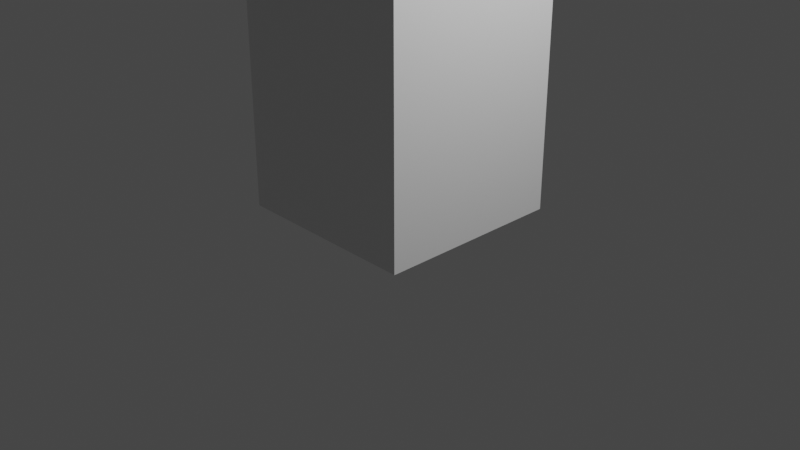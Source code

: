 # Source: bonedemo.blend  (saved by Blender 3.1.7; exported with 4.5.12 LTS)
import bpy
from mathutils import Matrix  # noqa: F401  (used for matrix-valued properties, if any)

bpy.ops.wm.read_factory_settings(use_empty=True)
scene = bpy.context.scene
scene.name = 'Scene'

# ---- collections
col_collection = bpy.data.collections.new('Collection'); scene.collection.children.link(col_collection)

# ---- materials (node trees are filled in below, after node groups)
mat_material = bpy.data.materials.new('Material')
mat_material.alpha_threshold = 0.0
mat_material.use_transparent_shadow = False
mat_material.line_color = (0.0, 0.0, 0.0, 1.0)

# ---- material node trees
mat_material.use_nodes = True; mat_material.node_tree.nodes.clear()
_N = mat_material.node_tree.nodes; _L = mat_material.node_tree.links
n0 = _N.new('ShaderNodeOutputMaterial'); n0.name = 'Material Output'; n0.location = (300, 300)
n1 = _N.new('ShaderNodeBsdfPrincipled'); n1.name = 'Principled BSDF'; n1.location = (10, 300)
n1.distribution = 'GGX'
n1.subsurface_method = 'RANDOM_WALK_SKIN'
n1.inputs[2].default_value = 0.4
n1.inputs[3].default_value = 1.45
n1.inputs[27].default_value = (0.0, 0.0, 0.0, 1.0)
n1.inputs[28].default_value = 1.0
_L.new(n1.outputs[0], n0.inputs[0])
n0.is_active_output = True

# ---- world
world_world = bpy.data.worlds.new('World'); scene.world = world_world
world_world.use_nodes = True; world_world.node_tree.nodes.clear()
_N = world_world.node_tree.nodes; _L = world_world.node_tree.links
n0 = _N.new('ShaderNodeOutputWorld'); n0.name = 'World Output'; n0.location = (300, 300)
n1 = _N.new('ShaderNodeBackground'); n1.name = 'Background'; n1.location = (10, 300)
n1.inputs[0].default_value = (0.05088, 0.05088, 0.05088, 1.0)
_L.new(n1.outputs[0], n0.inputs[0])
n0.is_active_output = True
world_world.color = (0.05088, 0.05088, 0.05088)
world_world.use_sun_shadow = False
world_world.sun_shadow_jitter_overblur = 0.0

# ---- cameras
cam_camera = bpy.data.cameras.new('Camera')
cam_camera.clip_end = 100.0
cam_camera.ortho_scale = 7.314

# ---- lights
light_light = bpy.data.lights.new('Light', 'POINT')
light_light.transmission_factor = 0.0
light_light.energy = 1000.0
light_light.shadow_soft_size = 0.1
light_light.shadow_maximum_resolution = 0.006
light_light.use_absolute_resolution = True

# ---- meshes
me_cube = bpy.data.meshes.new('Cube')
me_cube.from_pydata([(1.0, 1.0, 2.019), (1.0, 1.0, 0.01916), (1.0, -1.0, 2.019), (1.0, -1.0, 0.01916), (-1.0, 1.0, 2.019), (-1.0, 1.0, 0.01916), (-1.0, -1.0, 2.019), (-1.0, -1.0, 0.01916), (1.0, 1.0, 1.815), (1.0, 1.0, 1.592), (1.0, 1.0, 1.37), (1.0, 1.0, 1.148), (1.0, 1.0, 0.9258), (1.0, 1.0, 0.7036), (1.0, 1.0, 0.4814), (1.0, 1.0, 0.2591), (-1.0, -1.0, 0.2591), (-1.0, -1.0, 0.4814), (-1.0, -1.0, 0.7036), (-1.0, -1.0, 0.9258), (-1.0, -1.0, 1.148), (-1.0, -1.0, 1.37), (-1.0, -1.0, 1.592), (-1.0, -1.0, 1.815), (1.0, -1.0, 1.815), (1.0, -1.0, 1.592), (1.0, -1.0, 1.37), (1.0, -1.0, 1.148), (1.0, -1.0, 0.9258), (1.0, -1.0, 0.7036), (1.0, -1.0, 0.4814), (1.0, -1.0, 0.2591), (-1.0, 1.0, 1.815), (-1.0, 1.0, 1.592), (-1.0, 1.0, 1.37), (-1.0, 1.0, 1.148), (-1.0, 1.0, 0.9258), (-1.0, 1.0, 0.7036), (-1.0, 1.0, 0.4814), (-1.0, 1.0, 0.2591)], [], [(0, 4, 6, 2), (24, 2, 6, 23), (23, 6, 4, 32), (5, 1, 3, 7), (8, 0, 2, 24), (32, 4, 0, 8), (5, 39, 15, 1), (39, 38, 14, 15), (38, 37, 13, 14), (37, 36, 12, 13), (36, 35, 11, 12), (35, 34, 10, 11), (34, 33, 9, 10), (33, 32, 8, 9), (1, 15, 31, 3), (15, 14, 30, 31), (14, 13, 29, 30), (13, 12, 28, 29), (12, 11, 27, 28), (11, 10, 26, 27), (10, 9, 25, 26), (9, 8, 24, 25), (7, 16, 39, 5), (16, 17, 38, 39), (17, 18, 37, 38), (18, 19, 36, 37), (19, 20, 35, 36), (20, 21, 34, 35), (21, 22, 33, 34), (22, 23, 32, 33), (3, 31, 16, 7), (31, 30, 17, 16), (30, 29, 18, 17), (29, 28, 19, 18), (28, 27, 20, 19), (27, 26, 21, 20), (26, 25, 22, 21), (25, 24, 23, 22)])
_uv = me_cube.uv_layers.new(name='UVMap')
_uv.uv.foreach_set('vector', [0.625, 0.5, 0.875, 0.5, 0.875, 0.75, 0.625, 0.75, 0.5994, 0.75, 0.625, 0.75, 0.625, 1.0, 0.5994, 1.0, 0.5994, 0.0, 0.625, 0.0, 0.625, 0.25, 0.5994, 0.25, 0.125, 0.5, 0.375, 0.5, 0.375, 0.75, 0.125, 0.75, 0.5994, 0.5, 0.625, 0.5, 0.625, 0.75, 0.5994, 0.75, 0.5994, 0.25, 0.625, 0.25, 0.625, 0.5, 0.5994, 0.5, 0.375, 0.25, 0.405, 0.25, 0.405, 0.5, 0.375, 0.5, 0.405, 0.25, 0.4328, 0.25, 0.4328, 0.5, 0.405, 0.5, 0.4328, 0.25, 0.4606, 0.25, 0.4606, 0.5, 0.4328, 0.5, 0.4606, 0.25, 0.4883, 0.25, 0.4883, 0.5, 0.4606, 0.5, 0.4883, 0.25, 0.5161, 0.25, 0.5161, 0.5, 0.4883, 0.5, 0.5161, 0.25, 0.5439, 0.25, 0.5439, 0.5, 0.5161, 0.5, 0.5439, 0.25, 0.5717, 0.25, 0.5717, 0.5, 0.5439, 0.5, 0.5717, 0.25, 0.5994, 0.25, 0.5994, 0.5, 0.5717, 0.5, 0.375, 0.5, 0.405, 0.5, 0.405, 0.75, 0.375, 0.75, 0.405, 0.5, 0.4328, 0.5, 0.4328, 0.75, 0.405, 0.75, 0.4328, 0.5, 0.4606, 0.5, 0.4606, 0.75, 0.4328, 0.75, 0.4606, 0.5, 0.4883, 0.5, 0.4883, 0.75, 0.4606, 0.75, 0.4883, 0.5, 0.5161, 0.5, 0.5161, 0.75, 0.4883, 0.75, 0.5161, 0.5, 0.5439, 0.5, 0.5439, 0.75, 0.5161, 0.75, 0.5439, 0.5, 0.5717, 0.5, 0.5717, 0.75, 0.5439, 0.75, 0.5717, 0.5, 0.5994, 0.5, 0.5994, 0.75, 0.5717, 0.75, 0.375, 0.0, 0.405, 0.0, 0.405, 0.25, 0.375, 0.25, 0.405, 0.0, 0.4328, 0.0, 0.4328, 0.25, 0.405, 0.25, 0.4328, 0.0, 0.4606, 0.0, 0.4606, 0.25, 0.4328, 0.25, 0.4606, 0.0, 0.4883, 0.0, 0.4883, 0.25, 0.4606, 0.25, 0.4883, 0.0, 0.5161, 0.0, 0.5161, 0.25, 0.4883, 0.25, 0.5161, 0.0, 0.5439, 0.0, 0.5439, 0.25, 0.5161, 0.25, 0.5439, 0.0, 0.5717, 0.0, 0.5717, 0.25, 0.5439, 0.25, 0.5717, 0.0, 0.5994, 0.0, 0.5994, 0.25, 0.5717, 0.25, 0.375, 0.75, 0.405, 0.75, 0.405, 1.0, 0.375, 1.0, 0.405, 0.75, 0.4328, 0.75, 0.4328, 1.0, 0.405, 1.0, 0.4328, 0.75, 0.4606, 0.75, 0.4606, 1.0, 0.4328, 1.0, 0.4606, 0.75, 0.4883, 0.75, 0.4883, 1.0, 0.4606, 1.0, 0.4883, 0.75, 0.5161, 0.75, 0.5161, 1.0, 0.4883, 1.0, 0.5161, 0.75, 0.5439, 0.75, 0.5439, 1.0, 0.5161, 1.0, 0.5439, 0.75, 0.5717, 0.75, 0.5717, 1.0, 0.5439, 1.0, 0.5717, 0.75, 0.5994, 0.75, 0.5994, 1.0, 0.5717, 1.0])
me_cube.materials.append(mat_material)
me_cube.use_remesh_preserve_volume = False
me_cube.use_remesh_preserve_attributes = False
me_cube.use_mirror_vertex_groups = False
me_cube.update()
arm_armature = bpy.data.armatures.new('Armature')  # bones are not reproduced

# ---- objects
ob_cube = bpy.data.objects.new('Cube', me_cube)
ob_light = bpy.data.objects.new('Light', light_light)
ob_camera = bpy.data.objects.new('Camera', cam_camera)
ob_armature = bpy.data.objects.new('Armature', arm_armature)

# ---- transforms, parenting, visibility, modifiers, constraints
ob_cube.parent = ob_armature
ob_cube.matrix_parent_inverse = Matrix(((1.0, -0.0, 0.0, -0.0), (-0.0, 1.0, -0.0, 0.0), (0.0, -0.0, 0.2953, -0.0), (-0.0, 0.0, -0.0, 1.0)))
ob_cube.location = (0.0, 0.0, 0.0)
ob_cube.scale = (1.0, 1.0, 6.818)
ob_cube.lock_rotations_4d = False
ob_cube.empty_display_type = 'ARROWS'
ob_cube.lineart.crease_threshold = 0.0
_vg = ob_cube.vertex_groups.new(name='Bone')
for _i, _w in zip([1, 3, 5, 7, 13, 14, 15, 16, 17, 18, 29, 30, 31, 37, 38, 39], [0.9955, 0.9951, 0.9951, 0.9955, 0.1344, 0.8656, 0.9793, 0.9793, 0.8656, 0.1344, 0.1344, 0.8656, 0.9793, 0.1344, 0.8656, 0.9793]): _vg.add([_i], _w, 'REPLACE')
_vg = ob_cube.vertex_groups.new(name='Bone.001')
for _i, _w in zip([11, 12, 13, 14, 17, 18, 19, 20, 27, 28, 29, 30, 35, 36, 37, 38], [0.1312, 0.8447, 0.8447, 0.1311, 0.1311, 0.8447, 0.8447, 0.1312, 0.1312, 0.8447, 0.8447, 0.1311, 0.1312, 0.8447, 0.8447, 0.1311]): _vg.add([_i], _w, 'REPLACE')
_vg = ob_cube.vertex_groups.new(name='Bone.002')
for _i, _w in zip([10, 11, 12, 19, 20, 21, 26, 27, 28, 34, 35, 36], [0.1135, 0.7312, 0.1135, 0.1135, 0.7312, 0.1135, 0.1135, 0.7312, 0.1135, 0.1135, 0.7312, 0.1135]): _vg.add([_i], _w, 'REPLACE')
_vg = ob_cube.vertex_groups.new(name='Bone.003')
for _i, _w in zip([0, 2, 4, 6, 8, 9, 10, 11, 20, 21, 22, 23, 24, 25, 26, 27, 32, 33, 34, 35], [0.999, 0.9991, 0.9991, 0.999, 0.9966, 0.9791, 0.8656, 0.1344, 0.1344, 0.8656, 0.9791, 0.9966, 0.9966, 0.9791, 0.8656, 0.1344, 0.9966, 0.9791, 0.8656, 0.1344]): _vg.add([_i], _w, 'REPLACE')
_m = ob_cube.modifiers.new('Armature', 'ARMATURE')
_m.object = ob_armature
ob_light.location = (4.076, 1.005, 5.904)
ob_light.rotation_euler = (0.6503, 0.05522, 1.866)
ob_light.lock_rotations_4d = False
ob_light.empty_display_type = 'ARROWS'
ob_light.color = (0.0, 0.0, 0.0, 0.0)
ob_light.lineart.crease_threshold = 0.0
ob_camera.location = (7.359, -6.926, 4.958)
ob_camera.rotation_euler = (1.109, 0.0, 0.8149)
ob_camera.lock_rotations_4d = False
ob_camera.empty_display_type = 'ARROWS'
ob_camera.color = (0.0, 0.0, 0.0, 0.0)
ob_camera.display_type = 'WIRE'
ob_camera.lineart.crease_threshold = 0.0
ob_armature.location = (0.0, 0.0, 0.0)
ob_armature.scale = (1.0, 1.0, 3.387)
ob_armature.show_in_front = True

# ---- collection membership
col_collection.objects.link(ob_cube)
col_collection.objects.link(ob_light)
col_collection.objects.link(ob_camera)
col_collection.objects.link(ob_armature)

# ---- scene / render settings (as saved in the file)
scene.camera = ob_camera
scene.frame_start = 1; scene.frame_end = 250; scene.frame_set(1)
scene.render.engine = 'BLENDER_EEVEE_NEXT'
scene.cycles.sampling_pattern = 'TABULATED_SOBOL'
scene.cycles.use_light_tree = False
scene.view_settings.view_transform = 'Filmic'
bpy.context.view_layer.update()
